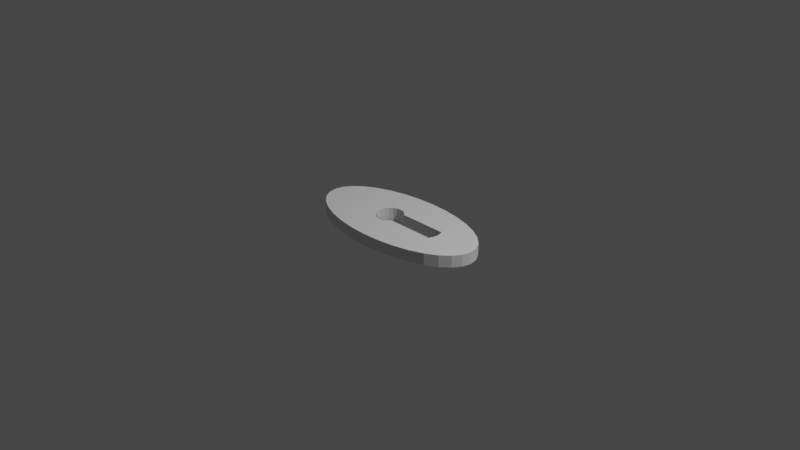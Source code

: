 # Source: keyhole.blend  (saved by Blender 2.90.8; exported with 4.5.12 LTS)
import bpy
from mathutils import Matrix  # noqa: F401  (used for matrix-valued properties, if any)

bpy.ops.wm.read_factory_settings(use_empty=True)
scene = bpy.context.scene
scene.name = 'Scene'

# ---- collections
col_collection = bpy.data.collections.new('Collection'); scene.collection.children.link(col_collection)

# ---- world
world_world = bpy.data.worlds.new('World'); scene.world = world_world
world_world.use_nodes = True; world_world.node_tree.nodes.clear()
_N = world_world.node_tree.nodes; _L = world_world.node_tree.links
n0 = _N.new('ShaderNodeOutputWorld'); n0.name = 'World Output'; n0.location = (300, 300)
n1 = _N.new('ShaderNodeBackground'); n1.name = 'Background'; n1.location = (10, 300)
n1.inputs[0].default_value = (0.05088, 0.05088, 0.05088, 1.0)
_L.new(n1.outputs[0], n0.inputs[0])
n0.is_active_output = True
world_world.color = (0.05088, 0.05088, 0.05088)
world_world.use_sun_shadow = False
world_world.sun_shadow_jitter_overblur = 0.0

# ---- cameras
cam_camera = bpy.data.cameras.new('Camera')
cam_camera.clip_end = 100.0
cam_camera.ortho_scale = 7.314

# ---- lights
light_light = bpy.data.lights.new('Light', 'POINT')
light_light.transmission_factor = 0.0
light_light.energy = 1000.0
light_light.shadow_soft_size = 0.1
light_light.shadow_maximum_resolution = 0.006
light_light.use_absolute_resolution = True

# ---- meshes
me_cone = bpy.data.meshes.new('Cone')
me_cone.from_pydata([(0.0, 0.4848, 0.0), (0.1951, 0.4755, 0.0), (0.3827, 0.4479, 0.0), (0.5556, 0.4031, 0.0), (0.7071, 0.3428, 0.0), (0.8315, 0.2693, 0.0), (0.9239, 0.1855, 0.0), (0.9808, 0.09458, 0.0), (1.0, 1.834e-07, 0.0), (0.9808, -0.09458, 0.0), (0.9239, -0.1855, 0.0), (0.8315, -0.2693, 0.0), (0.7071, -0.3428, 0.0), (0.5556, -0.4031, 0.0), (0.3827, -0.4479, 0.0), (0.1951, -0.4755, 0.0), (-3.258e-07, -0.4848, 0.0), (-0.1951, -0.4755, 0.0), (-0.3827, -0.4479, 0.0), (-0.5556, -0.4031, 0.0), (-0.7071, -0.3428, 0.0), (-0.8315, -0.2693, 0.0), (-0.9239, -0.1855, 0.0), (-0.9808, -0.09458, 0.0), (-1.0, 6.149e-07, 0.0), (-0.9808, 0.09458, 0.0), (-0.9239, 0.1855, 0.0), (-0.8315, 0.2693, 0.0), (-0.7071, 0.3428, 0.0), (-0.5556, 0.4031, 0.0), (-0.3827, 0.4479, 0.0), (-0.1951, 0.4755, 0.0), (-0.1313, 0.1451, 0.0), (-0.1761, 0.138, 0.0), (-0.2166, 0.1174, 0.0), (-0.2487, 0.08529, 0.0), (-0.2693, 0.04484, 0.0), (-0.2764, 2.433e-07, 0.0), (-0.2693, -0.04484, 0.0), (-0.2487, -0.08529, 0.0), (-0.2166, -0.1174, 0.0), (-0.1761, -0.138, 0.0), (-0.1313, -0.1451, 0.0), (-0.08645, -0.138, 0.0), (-0.04599, -0.1174, 0.0), (-0.01389, -0.08529, 0.0), (-0.01389, 0.08529, 0.0), (-0.046, 0.1174, 0.0), (-0.08645, 0.138, 0.0), (0.5168, -0.08529, 0.0), (0.5374, -0.04484, 0.0), (0.5445, 3.898e-07, 0.0), (0.5374, 0.04484, 0.0), (0.5168, 0.08529, 0.0), (0.0, 0.4848, -0.1278), (0.1951, 0.4755, -0.1278), (0.3827, 0.4479, -0.1278), (0.5556, 0.4031, -0.1278), (0.7071, 0.3428, -0.1278), (0.8315, 0.2693, -0.1278), (0.9239, 0.1855, -0.1278), (0.9808, 0.09458, -0.1278), (1.0, 1.834e-07, -0.1278), (0.9808, -0.09458, -0.1278), (0.9239, -0.1855, -0.1278), (0.8315, -0.2693, -0.1278), (0.7071, -0.3428, -0.1278), (0.5556, -0.4031, -0.1278), (0.3827, -0.4479, -0.1278), (0.1951, -0.4755, -0.1278), (-3.258e-07, -0.4848, -0.1278), (-0.1951, -0.4755, -0.1278), (-0.3827, -0.4479, -0.1278), (-0.5556, -0.4031, -0.1278), (-0.7071, -0.3428, -0.1278), (-0.8315, -0.2693, -0.1278), (-0.9239, -0.1855, -0.1278), (-0.9808, -0.09458, -0.1278), (-1.0, 6.149e-07, -0.1278), (-0.9808, 0.09458, -0.1278), (-0.9239, 0.1855, -0.1278), (-0.8315, 0.2693, -0.1278), (-0.7071, 0.3428, -0.1278), (-0.5556, 0.4031, -0.1278), (-0.3827, 0.4479, -0.1278), (-0.1951, 0.4755, -0.1278), (-0.1761, 0.138, -0.1278), (-0.1313, 0.1451, -0.1278), (-0.2166, 0.1174, -0.1278), (-0.2487, 0.08529, -0.1278), (-0.2693, 0.04484, -0.1278), (-0.2764, 2.433e-07, -0.1278), (-0.2693, -0.04484, -0.1278), (-0.2487, -0.08529, -0.1278), (-0.2166, -0.1174, -0.1278), (-0.1761, -0.138, -0.1278), (-0.1313, -0.1451, -0.1278), (-0.08645, -0.138, -0.1278), (-0.04599, -0.1174, -0.1278), (-0.01389, -0.08529, -0.1278), (-0.046, 0.1174, -0.1278), (-0.01389, 0.08529, -0.1278), (-0.08645, 0.138, -0.1278), (0.5374, -0.04484, -0.1278), (0.5168, -0.08529, -0.1278), (0.5445, 3.898e-07, -0.1278), (0.5374, 0.04484, -0.1278), (0.5168, 0.08529, -0.1278), (-0.1313, 0.1451, 0.007704), (-0.1761, 0.138, 0.007704), (-0.2166, 0.1174, 0.007704), (-0.2487, 0.08529, 0.007704), (-0.2693, 0.04484, 0.007704), (-0.2764, 2.433e-07, 0.007704), (-0.2693, -0.04484, 0.007704), (-0.2487, -0.08529, 0.007704), (-0.2166, -0.1174, 0.007704), (-0.1761, -0.138, 0.007704), (-0.1313, -0.1451, 0.007704), (-0.08645, -0.138, 0.007704), (-0.04599, -0.1174, 0.007704), (-0.01389, -0.08529, 0.007704), (-0.01389, 0.08529, 0.007704), (-0.046, 0.1174, 0.007704), (-0.08645, 0.138, 0.007704), (0.5168, -0.08529, 0.007704), (0.5374, -0.04484, 0.007704), (0.5445, 3.898e-07, 0.007704), (0.5374, 0.04484, 0.007704), (0.5168, 0.08529, 0.007704), (-0.08645, 0.138, -0.1201)], [], [(22, 21, 38, 37), (21, 20, 39, 38), (20, 19, 40, 39), (19, 18, 41, 40), (23, 22, 37, 36), (24, 23, 36, 35), (25, 24, 35, 34), (26, 25, 34, 33), (27, 26, 33, 32), (28, 27, 32, 31, 30, 29), (46, 2, 1, 0, 31, 32, 48, 47), (46, 53, 2), (2, 53, 7, 6, 5, 4, 3), (49, 11, 10, 9, 8, 7, 53, 52, 51, 50), (12, 11, 49, 14, 13), (18, 17, 16, 15, 14, 49, 45, 44, 43, 42, 41), (76, 91, 92, 75), (75, 92, 93, 74), (74, 93, 94, 73), (73, 94, 95, 72), (77, 90, 91, 76), (78, 89, 90, 77), (79, 88, 89, 78), (80, 86, 88, 79), (81, 87, 86, 80), (82, 83, 84, 85, 87, 81), (101, 100, 102, 87, 85, 54, 55, 56), (101, 56, 107), (56, 57, 58, 59, 60, 61, 107), (104, 103, 105, 106, 107, 61, 62, 63, 64, 65), (66, 67, 68, 104, 65), (72, 95, 96, 97, 98, 99, 104, 68, 69, 70, 71), (41, 42, 96, 95), (15, 16, 70, 69), (42, 43, 97, 96), (16, 17, 71, 70), (43, 44, 98, 97), (17, 18, 72, 71), (44, 45, 99, 98), (18, 19, 73, 72), (19, 20, 74, 73), (20, 21, 75, 74), (21, 22, 76, 75), (22, 23, 77, 76), (46, 47, 100, 101), (23, 24, 78, 77), (47, 48, 102, 100), (24, 25, 79, 78), (48, 32, 87, 102), (25, 26, 80, 79), (49, 50, 103, 104), (26, 27, 81, 80), (0, 1, 55, 54), (50, 51, 105, 103), (27, 28, 82, 81), (1, 2, 56, 55), (51, 52, 106, 105), (28, 29, 83, 82), (2, 3, 57, 56), (52, 53, 107, 106), (29, 30, 84, 83), (3, 4, 58, 57), (45, 49, 104, 99), (30, 31, 85, 84), (4, 5, 59, 58), (31, 0, 54, 85), (5, 6, 60, 59), (32, 33, 86, 87), (6, 7, 61, 60), (53, 46, 101, 107), (33, 34, 88, 86), (7, 8, 62, 61), (34, 35, 89, 88), (8, 9, 63, 62), (35, 36, 90, 89), (9, 10, 64, 63), (36, 37, 91, 90), (10, 11, 65, 64), (37, 38, 92, 91), (11, 12, 66, 65), (38, 39, 93, 92), (12, 13, 67, 66), (39, 40, 94, 93), (13, 14, 68, 67), (40, 41, 95, 94), (14, 15, 69, 68), (48, 47, 123, 124), (44, 43, 119, 120), (37, 36, 112, 113), (32, 48, 124, 108), (45, 44, 120, 121), (46, 53, 129, 122), (38, 37, 113, 114), (50, 49, 125, 126), (39, 38, 114, 115), (51, 50, 126, 127), (48, 102, 130, 124), (40, 39, 115, 116), (52, 51, 127, 128), (33, 32, 108, 109), (41, 40, 116, 117), (53, 52, 128, 129), (34, 33, 109, 110), (42, 41, 117, 118), (49, 45, 121, 125), (35, 34, 110, 111), (47, 46, 122, 123), (43, 42, 118, 119), (36, 35, 111, 112)])
_uv = me_cone.uv_layers.new(name='UVMap')
_uv.uv.foreach_set('vector', [0.0, 0.0, 0.0, 0.0, 0.0, 0.0, 0.0, 0.0, 0.0, 0.0, 0.0, 0.0, 0.0, 0.0, 0.0, 0.0, 0.0, 0.0, 0.0, 0.0, 0.0, 0.0, 0.0, 0.0, 0.0, 0.0, 0.0, 0.0, 0.0, 0.0, 0.0, 0.0, 0.0, 0.0, 0.0, 0.0, 0.0, 0.0, 0.0, 0.0, 0.0, 0.0, 0.0, 0.0, 0.0, 0.0, 0.0, 0.0, 0.0, 0.0, 0.0, 0.0, 0.0, 0.0, 0.0, 0.0, 0.0, 0.0, 0.0, 0.0, 0.0, 0.0, 0.0, 0.0, 0.0, 0.0, 0.0, 0.0, 0.0, 0.0, 0.0, 0.0, 0.0, 0.0, 0.0, 0.0, 0.0, 0.0, 0.0, 0.0, 0.0, 0.0, 0.0, 0.0, 0.0, 0.0, 0.0, 0.0, 0.0, 0.0, 0.0, 0.0, 0.0, 0.0, 0.0, 0.0, 0.0, 0.0, 0.0, 0.0, 0.0, 0.0, 0.0, 0.0, 0.0, 0.0, 0.0, 0.0, 0.0, 0.0, 0.0, 0.0, 0.0, 0.0, 0.0, 0.0, 0.0, 0.0, 0.0, 0.0, 0.0, 0.0, 0.0, 0.0, 0.0, 0.0, 0.0, 0.0, 0.0, 0.0, 0.0, 0.0, 0.0, 0.0, 0.0, 0.0, 0.0, 0.0, 0.0, 0.0, 0.0, 0.0, 0.0, 0.0, 0.0, 0.0, 0.0, 0.0, 0.0, 0.0, 0.0, 0.0, 0.0, 0.0, 0.0, 0.0, 0.0, 0.0, 0.0, 0.0, 0.0, 0.0, 0.0, 0.0, 0.0, 0.0, 0.0, 0.0, 0.0, 0.0, 0.0, 0.0, 0.0, 0.0, 0.0, 0.0, 0.0, 0.0, 0.0, 0.0, 0.0, 0.0, 0.0, 0.0, 0.0, 0.0, 0.0, 0.0, 0.0, 0.0, 0.0, 0.0, 0.0, 0.0, 0.0, 0.0, 0.0, 0.0, 0.0, 0.0, 0.0, 0.0, 0.0, 0.0, 0.0, 0.0, 0.0, 0.0, 0.0, 0.0, 0.0, 0.0, 0.0, 0.0, 0.0, 0.0, 0.0, 0.0, 0.0, 0.0, 0.0, 0.0, 0.0, 0.0, 0.0, 0.0, 0.0, 0.0, 0.0, 0.0, 0.0, 0.0, 0.0, 0.0, 0.0, 0.0, 0.0, 0.0, 0.0, 0.0, 0.0, 0.0, 0.0, 0.0, 0.0, 0.0, 0.0, 0.0, 0.0, 0.0, 0.0, 0.0, 0.0, 0.0, 0.0, 0.0, 0.0, 0.0, 0.0, 0.0, 0.0, 0.0, 0.0, 0.0, 0.0, 0.0, 0.0, 0.0, 0.0, 0.0, 0.0, 0.0, 0.0, 0.0, 0.0, 0.0, 0.0, 0.0, 0.0, 0.0, 0.0, 0.0, 0.0, 0.0, 0.0, 0.0, 0.0, 0.0, 0.0, 0.0, 0.0, 0.0, 0.0, 0.0, 0.0, 0.0, 0.0, 0.0, 0.0, 0.0, 0.0, 0.0, 0.0, 0.0, 0.0, 0.0, 0.0, 0.0, 0.0, 0.0, 0.0, 0.0, 0.0, 0.0, 0.0, 0.0, 0.0, 0.0, 0.0, 0.0, 0.0, 0.0, 0.0, 0.0, 0.0, 0.0, 0.0, 0.0, 0.0, 0.0, 0.0, 0.0, 0.0, 0.0, 0.0, 0.0, 0.0, 0.0, 0.0, 0.0, 0.0, 0.0, 0.0, 0.0, 0.0, 0.0, 0.0, 0.0, 0.0, 0.0, 0.0, 0.0, 0.0, 0.0, 0.0, 0.0, 0.0, 0.0, 0.0, 0.0, 0.0, 0.0, 0.0, 0.0, 0.0, 0.0, 0.0, 0.0, 0.0, 0.0, 0.0, 0.0, 0.0, 0.0, 0.0, 0.0, 0.0, 0.0, 0.0, 0.0, 0.0, 0.0, 0.0, 0.0, 0.0, 0.0, 0.0, 0.0, 0.0, 0.0, 0.0, 0.0, 0.0, 0.0, 0.0, 0.0, 0.0, 0.0, 0.0, 0.0, 0.0, 0.0, 0.0, 0.0, 0.0, 0.0, 0.0, 0.0, 0.0, 0.0, 0.0, 0.0, 0.0, 0.0, 0.0, 0.0, 0.0, 0.0, 0.0, 0.0, 0.0, 0.0, 0.0, 0.0, 0.0, 0.0, 0.0, 0.0, 0.0, 0.0, 0.0, 0.0, 0.0, 0.0, 0.0, 0.0, 0.0, 0.0, 0.0, 0.0, 0.0, 0.0, 0.0, 0.0, 0.0, 0.0, 0.0, 0.0, 0.0, 0.0, 0.0, 0.0, 0.0, 0.0, 0.0, 0.0, 0.0, 0.0, 0.0, 0.0, 0.0, 0.0, 0.0, 0.0, 0.0, 0.0, 0.0, 0.0, 0.0, 0.0, 0.0, 0.0, 0.0, 0.0, 0.0, 0.0, 0.0, 0.0, 0.0, 0.0, 0.0, 0.0, 0.0, 0.0, 0.0, 0.0, 0.0, 0.0, 0.0, 0.0, 0.0, 0.0, 0.0, 0.0, 0.0, 0.0, 0.0, 0.0, 0.0, 0.0, 0.0, 0.0, 0.0, 0.0, 0.0, 0.0, 0.0, 0.0, 0.0, 0.0, 0.0, 0.0, 0.0, 0.0, 0.0, 0.0, 0.0, 0.0, 0.0, 0.0, 0.0, 0.0, 0.0, 0.0, 0.0, 0.0, 0.0, 0.0, 0.0, 0.0, 0.0, 0.0, 0.0, 0.0, 0.0, 0.0, 0.0, 0.0, 0.0, 0.0, 0.0, 0.0, 0.0, 0.0, 0.0, 0.0, 0.0, 0.0, 0.0, 0.0, 0.0, 0.0, 0.0, 0.0, 0.0, 0.0, 0.0, 0.0, 0.0, 0.0, 0.0, 0.0, 0.0, 0.0, 0.0, 0.0, 0.0, 0.0, 0.0, 0.0, 0.0, 0.0, 0.0, 0.0, 0.0, 0.0, 0.0, 0.0, 0.0, 0.0, 0.0, 0.0, 0.0, 0.0, 0.0, 0.0, 0.0, 0.0, 0.0, 0.0, 0.0, 0.0, 0.0, 0.0, 0.0, 0.0, 0.0, 0.0, 0.0, 0.0, 0.0, 0.0, 0.0, 0.0, 0.0, 0.0, 0.0, 0.0, 0.0, 0.0, 0.0, 0.0, 0.0, 0.0, 0.0, 0.0, 0.0, 0.0, 0.0, 0.0, 0.0, 0.0, 0.0, 0.0, 0.0, 0.0, 0.0, 0.0, 0.0, 0.0, 0.0, 0.0, 0.0, 0.0, 0.0, 0.0, 0.0, 0.0, 0.0, 0.0, 0.0, 0.0, 0.0, 0.0, 0.0, 0.0, 0.0, 0.0, 0.0, 0.0, 0.0, 0.0, 0.0, 0.0, 0.0, 0.0, 0.0, 0.0, 0.0, 0.0, 0.0, 0.0, 0.0, 0.0, 0.0, 0.0, 0.0, 0.0, 0.0, 0.0, 0.0, 0.0, 0.0, 0.0, 0.0, 0.0, 0.0, 0.0, 0.0, 0.0, 0.0, 0.0, 0.0, 0.0, 0.0, 0.0, 0.0, 0.0, 0.0, 0.0, 0.0, 0.0, 0.0, 0.0, 0.0, 0.0, 0.0, 0.0, 0.0, 0.0, 0.0, 0.0, 0.0, 0.0, 0.0, 0.0, 0.0, 0.0, 0.0, 0.0, 0.0, 0.0, 0.0, 0.0, 0.0, 0.0, 0.0, 0.0, 0.0, 0.0, 0.0, 0.0, 0.0, 0.0, 0.0, 0.0, 0.0, 0.0, 0.0, 0.0, 0.0, 0.0, 0.0, 0.0, 0.0, 0.0, 0.0, 0.0, 0.0, 0.0, 0.0, 0.0, 0.0, 0.0, 0.0, 0.0, 0.0, 0.0, 0.0, 0.0, 0.0, 0.0, 0.0, 0.0, 0.0, 0.0, 0.0, 0.0, 0.0, 0.0, 0.0, 0.0, 0.0, 0.0, 0.0, 0.0, 0.0, 0.0, 0.0, 0.0, 0.0, 0.0, 0.0, 0.0, 0.0, 0.0, 0.0, 0.0, 0.0, 0.0, 0.0, 0.0, 0.0, 0.0, 0.0, 0.0, 0.0, 0.0, 0.0, 0.0, 0.0, 0.0, 0.0, 0.0, 0.0, 0.0, 0.0, 0.0, 0.0, 0.0, 0.0, 0.0, 0.0, 0.0, 0.0, 0.0, 0.0, 0.0, 0.0, 0.0, 0.0, 0.0, 0.0, 0.0, 0.0, 0.0, 0.0, 0.0, 0.0, 0.0, 0.0, 0.0, 0.0, 0.0, 0.0, 0.0, 0.0, 0.0, 0.0, 0.0, 0.0, 0.0, 0.0, 0.0, 0.0, 0.0, 0.0, 0.0, 0.0, 0.0, 0.0, 0.0, 0.0, 0.0, 0.0, 0.0, 0.0, 0.0, 0.0, 0.0, 0.0, 0.0, 0.0, 0.0, 0.0, 0.0, 0.0, 0.0, 0.0, 0.0, 0.0, 0.0, 0.0, 0.0, 0.0, 0.0, 0.0, 0.0, 0.0, 0.0, 0.0, 0.0, 0.0, 0.0, 0.0, 0.0, 0.0, 0.0, 0.0, 0.0, 0.0, 0.0, 0.0, 0.0, 0.0, 0.0, 0.0, 0.0, 0.0, 0.0, 0.0, 0.0, 0.0, 0.0, 0.0, 0.0, 0.0, 0.0, 0.0, 0.0, 0.0, 0.0, 0.0, 0.0, 0.0, 0.0, 0.0, 0.0, 0.0, 0.0, 0.0, 0.0, 0.0, 0.0, 0.0, 0.0, 0.0, 0.0, 0.0, 0.0, 0.0, 0.0, 0.0, 0.0, 0.0, 0.0, 0.0, 0.0, 0.0, 0.0, 0.0, 0.0, 0.0, 0.0, 0.0, 0.0, 0.0, 0.0, 0.0, 0.0, 0.0, 0.0, 0.0, 0.0, 0.0, 0.0, 0.0, 0.0, 0.0, 0.0, 0.0, 0.0, 0.0, 0.0, 0.0, 0.0, 0.0, 0.0, 0.0, 0.0])
me_cone.use_remesh_fix_poles = True
me_cone.use_remesh_preserve_attributes = False
me_cone.use_mirror_vertex_groups = False
me_cone.update()

# ---- objects
ob_light = bpy.data.objects.new('Light', light_light)
ob_camera = bpy.data.objects.new('Camera', cam_camera)
ob_cone = bpy.data.objects.new('Cone', me_cone)

# ---- transforms, parenting, visibility, modifiers, constraints
ob_light.location = (4.076, 1.005, 5.904)
ob_light.rotation_euler = (0.6503, 0.05522, 1.866)
ob_light.lock_rotations_4d = False
ob_light.empty_display_type = 'ARROWS'
ob_light.color = (0.0, 0.0, 0.0, 0.0)
ob_light.lineart.crease_threshold = 0.0
ob_camera.location = (7.359, -6.926, 4.958)
ob_camera.rotation_euler = (1.109, 0.0, 0.8149)
ob_camera.lock_rotations_4d = False
ob_camera.empty_display_type = 'ARROWS'
ob_camera.color = (0.0, 0.0, 0.0, 0.0)
ob_camera.display_type = 'WIRE'
ob_camera.lineart.crease_threshold = 0.0
ob_cone.location = (0.0, 0.0, 0.0)
ob_cone.lineart.crease_threshold = 0.0

# ---- collection membership
col_collection.objects.link(ob_light)
col_collection.objects.link(ob_camera)
col_collection.objects.link(ob_cone)

# ---- scene / render settings (as saved in the file)
scene.camera = ob_camera
scene.frame_start = 1; scene.frame_end = 250; scene.frame_set(1)
scene.render.engine = 'BLENDER_EEVEE_NEXT'
scene.cycles.use_denoising = False
scene.cycles.samples = 128
scene.cycles.sampling_pattern = 'TABULATED_SOBOL'
scene.cycles.use_adaptive_sampling = False
scene.cycles.use_light_tree = False
scene.view_settings.view_transform = 'Filmic'
bpy.context.view_layer.update()
